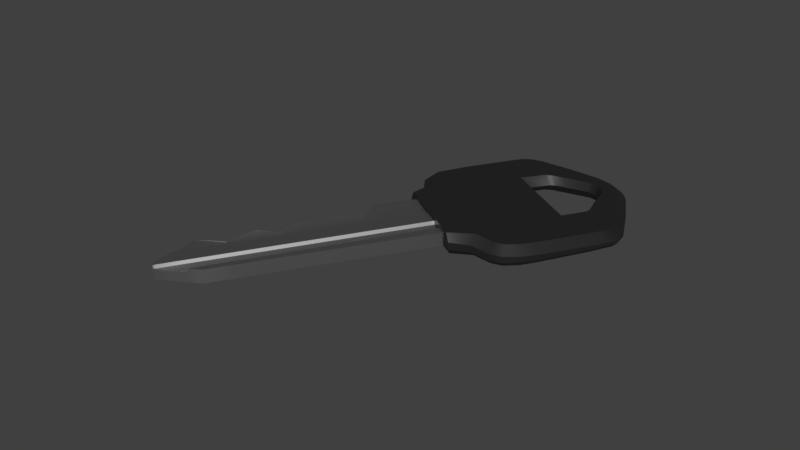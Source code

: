 # Source: Key.blend  (saved by Blender 2.79.0; exported with 4.5.12 LTS)
import bpy
from mathutils import Matrix  # noqa: F401  (used for matrix-valued properties, if any)

bpy.ops.wm.read_factory_settings(use_empty=True)
scene = bpy.context.scene
scene.name = 'Scene'

# ---- collections
col_collection_1 = bpy.data.collections.new('Collection 1'); scene.collection.children.link(col_collection_1)

# ---- materials (node trees are filled in below, after node groups)
mat_metal = bpy.data.materials.new('Metal')
mat_metal.alpha_threshold = 0.0
mat_metal.roughness = 0.5
mat_plastic = bpy.data.materials.new('Plastic')
mat_plastic.alpha_threshold = 0.0
mat_plastic.roughness = 0.5

# ---- node groups
ng_auto_smooth = bpy.data.node_groups.new('Auto Smooth', 'GeometryNodeTree')
_s = ng_auto_smooth.interface.new_socket(name='Geometry', in_out='OUTPUT', socket_type='NodeSocketGeometry')
_s = ng_auto_smooth.interface.new_socket(name='Geometry', in_out='INPUT', socket_type='NodeSocketGeometry')
_s = ng_auto_smooth.interface.new_socket(name='Angle', in_out='INPUT', socket_type='NodeSocketFloat')
_s.subtype = 'ANGLE'
_s.min_value = 0.0
_s.max_value = 3.142
ng_auto_smooth.is_modifier = True
_N = ng_auto_smooth.nodes; _L = ng_auto_smooth.links
n0 = _N.new('NodeGroupOutput'); n0.name = 'Group Output'; n0.location = (480, -100)
n1 = _N.new('NodeGroupInput'); n1.name = 'Group Input'; n1.location = (-420, -300)
n2 = _N.new('NodeGroupInput'); n2.name = 'Group Input.001'; n2.location = (-60, -100)
n3 = _N.new('GeometryNodeSetShadeSmooth'); n3.name = 'Set Shade Smooth'; n3.location = (120, -100)
n3.domain = 'EDGE'
n4 = _N.new('GeometryNodeSetShadeSmooth'); n4.name = 'Set Shade Smooth.001'; n4.location = (300, -100)
n5 = _N.new('GeometryNodeInputMeshEdgeAngle'); n5.name = 'Edge Angle'; n5.location = (-420, -220)
n6 = _N.new('GeometryNodeInputEdgeSmooth'); n6.name = 'Is Edge Smooth'; n6.location = (-60, -160)
n7 = _N.new('GeometryNodeInputShadeSmooth'); n7.name = 'Is Face Smooth'; n7.location = (-240, -340)
n8 = _N.new('FunctionNodeBooleanMath'); n8.name = 'Boolean Math'; n8.location = (-60, -220)
n9 = _N.new('FunctionNodeCompare'); n9.name = 'Compare'; n9.location = (-240, -180)
n9.operation = 'LESS_EQUAL'
_L.new(n5.outputs[0], n9.inputs[0])
_L.new(n4.outputs[0], n0.inputs[0])
_L.new(n1.outputs[1], n9.inputs[1])
_L.new(n9.outputs[0], n8.inputs[0])
_L.new(n7.outputs[0], n8.inputs[1])
_L.new(n2.outputs[0], n3.inputs[0])
_L.new(n6.outputs[0], n3.inputs[1])
_L.new(n3.outputs[0], n4.inputs[0])
_L.new(n8.outputs[0], n3.inputs[2])
n0.is_active_output = True

# ---- material node trees
mat_metal.use_nodes = True; mat_metal.node_tree.nodes.clear()
_N = mat_metal.node_tree.nodes; _L = mat_metal.node_tree.links
n0 = _N.new('ShaderNodeOutputMaterial'); n0.name = 'Material Output'; n0.location = (300, 300)
n1 = _N.new('ShaderNodeBsdfPrincipled'); n1.name = 'Principled BSDF'; n1.location = (10, 300)
n1.width = 150
n1.subsurface_method = 'BURLEY'
n1.inputs[0].default_value = (0.3931, 0.3931, 0.3931, 1.0)
n1.inputs[1].default_value = 1.0
n1.inputs[3].default_value = 1.45
n1.inputs[9].default_value = (1.0, 1.0, 1.0)
_L.new(n1.outputs[0], n0.inputs[0])
n0.is_active_output = True
mat_plastic.use_nodes = True; mat_plastic.node_tree.nodes.clear()
_N = mat_plastic.node_tree.nodes; _L = mat_plastic.node_tree.links
n0 = _N.new('ShaderNodeOutputMaterial'); n0.name = 'Material Output'; n0.location = (300, 300)
n1 = _N.new('ShaderNodeBsdfPrincipled'); n1.name = 'Principled BSDF'; n1.location = (10, 300)
n1.width = 150
n1.subsurface_method = 'BURLEY'
n1.inputs[0].default_value = (0.01222, 0.01222, 0.01222, 1.0)
n1.inputs[2].default_value = 0.4817
n1.inputs[3].default_value = 1.45
n1.inputs[9].default_value = (1.0, 1.0, 1.0)
_L.new(n1.outputs[0], n0.inputs[0])
n0.is_active_output = True

# ---- world
world_world = bpy.data.worlds.new('World'); scene.world = world_world
world_world.color = (0.05088, 0.05088, 0.05088)
world_world.use_sun_shadow = False
world_world.sun_shadow_jitter_overblur = 0.0
world_world.cycles.sampling_method = 'MANUAL'

# ---- meshes
me_cube_001 = bpy.data.meshes.new('Cube.001')
me_cube_001.from_pydata([(-2.484, 4.106, -0.2196), (-2.388, 4.048, 0.2244), (1.0, -1.101, 0.1888), (2.506, 4.195, -0.06775), (2.506, 4.195, 0.01215), (-1.03, -1.082, -0.1888), (-1.03, -1.082, 0.1888), (1.0, -1.095, -0.1888), (0.2861, -7.017, -0.1888), (0.2861, -7.017, 0.1888), (0.4525, -7.011, -0.1888), (1.0, -1.743, -0.1888), (-0.3754, -1.696, -0.1888), (-0.3754, -1.696, 0.1888), (1.0, -1.743, 0.1888), (1.0, -2.402, -0.1888), (-0.6999, -2.344, -0.1888), (-0.6999, -2.344, 0.1888), (1.0, -2.402, 0.1888), (1.0, -2.823, -0.1888), (-0.5037, -2.752, -0.1888), (-0.5037, -2.752, 0.1888), (1.0, -2.823, 0.1888), (1.0, -3.331, -0.1888), (-0.6657, -3.285, -0.1888), (-0.6657, -3.285, 0.1888), (1.0, -3.331, 0.1888), (1.0, -3.859, -0.1888), (-0.2965, -3.826, -0.1888), (-0.2965, -3.826, 0.1888), (1.0, -3.859, 0.1888), (1.0, -4.415, -0.1888), (-0.6037, -4.34, -0.1888), (-0.6037, -4.34, 0.1888), (1.0, -4.415, 0.1888), (1.0, -5.23, -0.1888), (-0.229, -5.187, -0.1888), (-0.229, -5.187, 0.1888), (1.0, -5.23, 0.1888), (1.0, -5.994, -0.1888), (-0.6452, -5.93, -0.1888), (0.3715, -4.386, 0.1888), (1.0, -5.994, 0.1888), (0.3381, -7.072, -0.1888), (0.3381, -7.072, 0.1888), (0.4044, -7.07, -0.1888), (0.4044, -7.07, 0.1888), (-1.266, 0.08254, 0.285), (1.278, 0.1512, -0.282), (-1.325, 0.1368, -0.282), (1.214, 0.08254, 0.285), (-1.602, 0.7615, 0.2777), (1.58, 0.6844, -0.2746), (-1.675, 0.6732, -0.2746), (1.502, 0.7687, 0.2778), (-2.314, 1.178, 0.272), (2.321, 1.149, -0.2679), (-2.419, 1.135, -0.2682), (2.224, 1.206, 0.2716), (-2.237, 0.9042, -0.2709), (2.044, 1.023, 0.274), (-2.169, 0.9946, 0.274), (2.108, 0.932, -0.2709), (-2.417, 2.095, 0.2574), (2.457, 2.02, -0.2533), (-2.526, 2.087, -0.2531), (2.347, 2.02, 0.2578), (-2.475, 3.518, 0.2348), (2.418, 3.479, -0.2306), (-2.585, 3.518, -0.2304), (2.309, 3.472, 0.2351), (-2.464, 3.838, 0.2301), (2.381, 3.835, -0.225), (-2.572, 3.86, -0.2253), (2.272, 3.826, 0.2296), (-2.471, 1.593, -0.2609), (2.335, 1.582, 0.265), (-2.362, 1.605, 0.2651), (2.444, 1.565, -0.2608), (-0.1898, 5.518, -0.2192), (-0.1725, 5.408, 0.2236), (0.07877, 5.518, -0.2192), (0.06254, 5.409, 0.2236), (2.05, 4.33, 0.2236), (-2.178, 4.277, 0.2236), (-2.25, 4.361, -0.2192), (2.122, 4.414, -0.2192), (0.3721, 5.314, 0.2236), (0.4149, 5.416, -0.2192), (-0.5952, 5.273, 0.2236), (-0.6404, 5.373, -0.2192), (-1.431, 4.776, 0.2236), (-1.49, 4.869, -0.2192), (1.241, 4.837, 0.2236), (1.296, 4.931, -0.2192), (-1.016, 0.2583, 0.1888), (1.0, 0.2583, 0.1888), (1.0, 0.2583, -0.1888), (-1.016, 0.2583, -0.1888), (-2.718, 3.888, 0.01777), (-2.612, 4.183, 0.01215), (1.685, 0.5712, 0.06929), (1.364, 0.08254, 0.07703), (-1.404, 0.08254, 0.07703), (-1.773, 0.5546, 0.06929), (2.195, 0.8101, 0.06563), (-2.328, 0.7829, 0.06563), (-2.561, 1.077, 0.06196), (2.59, 1.542, 0.05411), (2.452, 1.072, 0.06196), (-2.617, 1.576, 0.05411), (-2.673, 2.076, 0.04627), (2.565, 3.489, 0.02338), (2.604, 2.02, 0.04627), (-2.732, 3.517, 0.02338), (2.528, 3.847, 0.01777), (2.256, 4.093, 0.2238), (-0.2129, 5.665, 0.01215), (0.1006, 5.665, 0.01215), (0.4724, 5.552, 0.01215), (-2.346, 4.474, 0.01215), (2.219, 4.527, 0.01215), (-1.568, 4.993, 0.01215), (1.371, 5.058, 0.01215), (-0.7011, 5.508, 0.01215), (2.528, 3.847, -0.07336), (2.363, 4.137, -0.2193), (-1.773, 0.5546, -0.1249), (-1.404, 0.08254, -0.1326), (1.364, 0.08254, -0.1326), (1.685, 0.5712, -0.1249), (-2.328, 0.7829, -0.1212), (2.195, 0.8101, -0.1212), (2.452, 1.072, -0.1176), (-2.617, 1.576, -0.1097), (-2.561, 1.077, -0.1176), (2.59, 1.542, -0.1097), (2.604, 2.02, -0.1019), (-2.732, 3.517, -0.07898), (-2.673, 2.076, -0.1019), (2.565, 3.489, -0.07898), (-2.718, 3.888, -0.07336), (-2.612, 4.183, -0.06775), (0.1006, 5.665, -0.06775), (-0.2129, 5.665, -0.06775), (-2.346, 4.474, -0.06775), (0.4724, 5.552, -0.06775), (-1.568, 4.993, -0.06775), (2.219, 4.527, -0.06775), (1.371, 5.058, -0.06775), (-0.7011, 5.508, -0.06775), (-0.1567, 5.02, -0.2192), (-0.1567, 5.02, 0.2236), (-0.3905, 4.915, -0.2192), (-0.3905, 4.915, 0.2236), (-1.264, 3.956, -0.2228), (-1.157, 4.153, 0.2241), (-1.264, 3.956, 0.227), (-1.157, 4.153, -0.2195), (-0.9315, 4.377, -0.2192), (-0.9443, 4.364, 0.2236), (-1.29, 3.23, -0.2348), (-1.29, 3.23, 0.2393), (0.2296, 4.941, -0.2192), (0.2296, 4.941, 0.2236), (-0.01217, 5.026, -0.2192), (-0.01217, 5.026, 0.2236), (1.153, 3.998, 0.226), (1.073, 4.165, -0.2193), (0.8196, 4.398, -0.2192), (0.8269, 4.392, 0.2236), (1.073, 4.165, 0.2239), (1.184, 3.266, -0.234), (1.184, 3.266, 0.2385), (1.153, 3.998, -0.2219), (-1.043, 4.017, 0.002101), (-0.1393, 4.885, 0.002221), (-0.3301, 4.799, 0.002221), (-0.02136, 4.89, 0.002221), (0.1759, 4.82, 0.002221), (-0.7768, 4.355, 0.002221), (-1.064, 3.424, 0.002257), (0.6604, 4.375, 0.002221), (-0.9558, 4.177, 0.002311), (0.9294, 4.051, 0.002095), (0.8644, 4.188, 0.002282), (0.9552, 3.454, 0.002251), (-0.1937, -1.702, 0.1888), (-0.1451, -4.361, 0.1888), (-0.1742, -2.768, 0.1888), (-0.1049, -6.56, 0.1888), (-0.1161, -5.95, 0.1888), (-0.1548, -3.83, 0.1888), (-0.1817, -2.362, 0.1888), (-0.2048, -1.094, 0.1888), (-0.1299, -5.19, 0.1888), (-0.1645, -3.299, 0.1888), (-0.2273, 0.2583, 0.1888), (-0.96, 0.2583, 0.1888), (-0.9456, -1.078, 0.1888), (-0.3639, -1.696, 0.1806), (-0.6657, -2.345, 0.1806), (-0.4835, -2.753, 0.1806), (-0.6332, -3.286, 0.1806), (-0.2904, -3.827, 0.1806), (-0.5747, -4.341, 0.1806), (-0.2265, -5.187, 0.1806), (-0.617, -5.93, 0.1669), (-0.2114, -1.702, 0.1479), (-0.1677, -4.361, 0.1479), (-0.1939, -2.768, 0.1479), (0.3476, -1.72, 0.1888), (-0.1416, -5.95, 0.1479), (-0.1764, -3.83, 0.1479), (-0.2005, -2.362, 0.1479), (-0.2214, -1.094, 0.1479), (-0.1541, -5.19, 0.1479), (-0.1852, -3.299, 0.1479), (-0.2416, 0.2583, 0.1479), (-0.9092, 0.2583, 0.1806), (-0.8948, -1.077, 0.1806), (0.3572, -2.793, 0.1888), (0.3298, 0.2583, 0.1888), (0.3858, -5.97, 0.1888), (0.3667, -3.843, 0.1888), (0.3535, -2.38, 0.1888), (0.342, -1.099, 0.1888), (0.3952, -7.013, 0.1888), (0.3789, -5.208, 0.1888), (0.3619, -3.313, 0.1888), (0.7603, -1.735, 0.1888), (0.825, -6.319, 0.1888), (0.7512, -1.086, 0.1888), (0.798, -4.406, 0.1888), (0.7756, -2.813, 0.1888), (0.7322, 0.2583, 0.1888), (0.8203, -5.987, 0.1888), (0.7902, -3.854, 0.1888), (0.7697, -2.394, 0.1888), (0.8096, -5.223, 0.1888), (0.7828, -3.325, 0.1888), (0.4525, -7.011, 0.1008), (0.4135, -4.386, 0.1047), (0.4044, -7.07, 0.1047), (0.3949, -1.72, 0.1047), (0.4024, -2.793, 0.1047), (0.381, 0.2583, 0.1047), (0.4246, -5.97, 0.1047), (0.4097, -3.843, 0.1047), (0.3995, -2.38, 0.1047), (0.3905, -1.099, 0.1047), (0.4319, -7.013, 0.1047), (0.4193, -5.208, 0.1047), (0.406, -3.313, 0.1047), (0.7161, -1.735, 0.1047), (0.825, -6.319, 0.1047), (0.709, -1.086, 0.1047), (0.7455, -4.406, 0.1047), (0.728, -2.813, 0.1047), (0.6942, 0.2583, 0.1047), (0.7628, -5.987, 0.1047), (0.7394, -3.854, 0.1047), (0.7234, -2.394, 0.1047), (0.7544, -5.223, 0.1047), (0.7336, -3.325, 0.1047), (0.6203, -5.979, 0.06558), (0.6108, -5.216, 0.06558), (0.5589, -1.092, 0.06558), (0.542, 0.2583, 0.06558), (0.5752, -2.388, 0.06558), (0.6292, -6.683, 0.06558), (0.5804, -2.803, 0.06558), (0.5936, -3.849, 0.06558), (0.5669, -1.728, 0.06558), (0.5869, -3.319, 0.06558), (0.6005, -4.396, 0.06558), (1.0, -1.743, 0.1039), (1.0, -2.402, 0.1039), (1.0, -2.823, 0.1039), (1.0, -3.331, 0.1039), (1.0, -3.859, 0.1039), (1.0, -4.415, 0.1039), (1.0, -5.23, 0.1039), (1.0, -5.994, 0.1039), (1.0, 0.2583, 0.1039), (1.0, -1.101, 0.1039), (0.8257, -6.317, -0.1888), (0.6355, -6.671, -0.1888), (-0.1232, -6.504, 0.1485), (-0.1466, -6.512, -0.1888), (0.3381, -7.072, 0.1025)], [], [(141, 99, 100, 142), (152, 166, 82, 80), (284, 96, 2, 285), (98, 97, 7, 5), (96, 235, 232, 2), (40, 39, 286, 287, 10, 8, 289), (9, 8, 43, 290, 44), (207, 40, 289, 288), (42, 236, 231), (285, 2, 14, 276), (2, 232, 230, 14), (6, 5, 12, 13), (5, 7, 11, 12), (276, 14, 18, 277), (14, 230, 238, 18), (13, 12, 16, 17), (12, 11, 15, 16), (277, 18, 22, 278), (18, 238, 234, 22), (17, 16, 20, 21), (16, 15, 19, 20), (278, 22, 26, 279), (22, 234, 240, 26), (21, 20, 24, 25), (20, 19, 23, 24), (279, 26, 30, 280), (26, 240, 237, 30), (25, 24, 28, 29), (24, 23, 27, 28), (280, 30, 34, 281), (30, 237, 233, 34), (29, 28, 32, 33), (28, 27, 31, 32), (281, 34, 38, 282), (34, 233, 239, 38), (33, 32, 36, 37), (32, 31, 35, 36), (282, 38, 42, 283), (38, 239, 236, 42), (37, 36, 40, 207), (36, 35, 39, 40), (43, 45, 243, 290), (238, 230, 254, 262), (42, 231, 255, 283), (8, 10, 45, 43), (5, 6, 95, 98), (130, 101, 102, 129), (53, 52, 48, 49), (54, 51, 47, 50), (129, 102, 103, 128), (60, 61, 51, 54), (59, 62, 52, 53), (132, 105, 101, 130), (128, 103, 104, 127), (136, 108, 109, 133), (75, 78, 56, 57), (76, 77, 55, 58), (131, 106, 107, 135), (127, 104, 106, 131), (133, 109, 105, 132), (57, 56, 62, 59), (58, 55, 61, 60), (70, 173, 162, 67, 63, 66), (69, 161, 172, 68, 64, 65), (140, 112, 113, 137), (134, 110, 111, 139), (125, 115, 112, 140), (73, 155, 161, 69), (74, 167, 173, 70), (139, 111, 114, 138), (116, 171, 167, 74), (0, 158, 155, 73), (3, 4, 115, 125), (138, 114, 99, 141), (135, 107, 110, 134), (66, 63, 77, 76), (65, 64, 78, 75), (137, 113, 108, 136), (144, 117, 118, 143), (150, 124, 117, 144), (119, 146, 143, 118), (165, 151, 79, 81), (126, 168, 169, 86), (4, 3, 148, 121), (142, 100, 120, 145), (1, 156, 160, 84), (94, 163, 165, 88), (123, 149, 146, 119), (147, 122, 124, 150), (91, 154, 152, 89), (84, 160, 154, 91), (145, 120, 122, 147), (121, 148, 149, 123), (86, 169, 163, 94), (71, 1, 100, 99), (54, 50, 102, 101), (50, 47, 103, 102), (47, 51, 104, 103), (60, 54, 101, 105), (61, 55, 107, 106), (76, 58, 109, 108), (58, 60, 105, 109), (51, 61, 106, 104), (77, 63, 111, 110), (70, 66, 113, 112), (63, 67, 114, 111), (74, 70, 112, 115), (67, 71, 99, 114), (116, 74, 115, 4), (66, 76, 108, 113), (55, 77, 110, 107), (80, 82, 118, 117), (82, 87, 119, 118), (1, 84, 120, 100), (83, 116, 4, 121), (84, 91, 122, 120), (87, 93, 123, 119), (89, 80, 117, 124), (91, 89, 124, 122), (93, 83, 121, 123), (72, 126, 3, 125), (53, 49, 128, 127), (49, 48, 129, 128), (48, 52, 130, 129), (59, 53, 127, 131), (62, 56, 133, 132), (75, 57, 135, 134), (57, 59, 131, 135), (52, 62, 132, 130), (78, 64, 137, 136), (69, 65, 139, 138), (64, 68, 140, 137), (73, 69, 138, 141), (68, 72, 125, 140), (0, 73, 141, 142), (65, 75, 134, 139), (56, 78, 136, 133), (81, 79, 144, 143), (85, 0, 142, 145), (88, 81, 143, 146), (92, 85, 145, 147), (126, 86, 148, 3), (94, 88, 146, 149), (79, 90, 150, 144), (90, 92, 147, 150), (86, 94, 149, 148), (186, 173, 167, 184), (183, 156, 157, 175), (181, 162, 173, 186), (153, 159, 85, 92), (157, 156, 1, 71), (185, 168, 174, 184), (178, 165, 163, 179), (176, 152, 154, 177), (172, 174, 72, 68), (162, 157, 71, 67), (164, 170, 83, 93), (174, 168, 126, 72), (178, 166, 152, 176), (177, 154, 160, 180), (175, 157, 162, 181), (159, 158, 0, 85), (179, 163, 169, 182), (170, 171, 116, 83), (180, 160, 156, 183), (182, 169, 168, 185), (87, 82, 166), (87, 166, 164, 93), (170, 182, 185, 171), (159, 180, 183, 158), (164, 179, 182, 170), (155, 175, 181, 161), (153, 177, 180, 159), (165, 178, 176, 151), (151, 176, 177, 153), (166, 178, 179, 164), (171, 185, 184, 167), (161, 181, 186, 172), (158, 183, 175, 155), (172, 186, 184, 174), (152, 80, 89), (90, 79, 151), (90, 151, 153, 92), (81, 88, 165), (25, 29, 204, 203), (187, 194, 215, 208), (21, 25, 203, 202), (192, 196, 217, 213), (17, 21, 202, 201), (199, 13, 200, 220), (13, 17, 201, 200), (196, 189, 210, 217), (198, 199, 220, 219), (189, 193, 214, 210), (208, 215, 220, 200), (199, 198, 95, 6), (13, 199, 6), (216, 209, 205, 206), (214, 208, 200, 201), (212, 216, 206, 207), (210, 214, 201, 202), (217, 210, 202, 203), (213, 217, 203, 204), (209, 213, 204, 205), (215, 218, 219, 220), (188, 192, 213, 209), (29, 33, 205, 204), (195, 188, 209, 216), (33, 37, 206, 205), (190, 191, 212, 288), (37, 207, 206), (194, 197, 218, 215), (193, 187, 208, 214), (191, 195, 216, 212), (41, 224, 192, 188), (226, 222, 197, 194), (211, 226, 194, 187), (228, 41, 188, 195), (227, 223, 191, 190, 9), (225, 211, 187, 193), (223, 228, 195, 191), (221, 225, 193, 189), (229, 221, 189, 196), (224, 229, 196, 192), (46, 227, 9, 44), (223, 227, 251, 247), (231, 236, 260, 255), (41, 228, 252, 242), (239, 233, 257, 263), (227, 46, 243, 251), (226, 211, 244, 250), (230, 232, 256, 254), (229, 224, 248, 253), (237, 240, 264, 261), (222, 226, 250, 246), (232, 235, 259, 256), (221, 229, 253, 245), (240, 234, 258, 264), (224, 41, 242, 248), (233, 237, 261, 257), (225, 221, 245, 249), (241, 251, 243), (257, 261, 272, 275), (256, 259, 268, 267), (254, 256, 267, 273), (263, 257, 275, 266), (255, 260, 265, 270), (262, 254, 273, 269), (260, 263, 266, 265), (258, 262, 269, 271), (264, 258, 271, 274), (261, 264, 274, 272), (267, 268, 246, 250), (274, 271, 245, 253), (269, 273, 244, 249), (273, 267, 250, 244), (272, 274, 253, 248), (265, 266, 252, 247), (266, 275, 242, 252), (275, 272, 248, 242), (271, 269, 249, 245), (270, 265, 247, 251, 241), (211, 225, 249, 244), (236, 239, 263, 260), (228, 223, 247, 252), (234, 238, 262, 258), (35, 282, 283, 39), (31, 281, 282, 35), (27, 280, 281, 31), (23, 279, 280, 27), (19, 278, 279, 23), (15, 277, 278, 19), (11, 276, 277, 15), (7, 285, 276, 11), (97, 284, 285, 7), (287, 270, 241, 10), (286, 255, 270, 287), (39, 283, 255, 286), (10, 241, 243, 45), (288, 212, 207), (288, 289, 8, 9, 190), (290, 243, 46, 44)])
me_cube_001.polygons.foreach_set('use_smooth', [True] * 282)
me_cube_001.polygons.foreach_set('material_index', [1, 1, 0, 0, 0, 0, 0, 0, 0, 0, 0, 0, 0, 0, 0, 0, 0, 0, 0, 0, 0, 0, 0, 0, 0, 0, 0, 0, 0, 0, 0, 0, 0, 0, 0, 0, 0, 0, 0, 0, 0, 0, 0, 0, 0, 0, 1, 1, 1, 1, 1, 1, 1, 1, 1, 1, 1, 1, 1, 1, 1, 1, 1, 1, 1, 1, 1, 1, 1, 1, 1, 1, 1, 1, 1, 1, 1, 1, 1, 1, 1, 1, 1, 1, 1, 1, 1, 1, 1, 1, 1, 1, 1, 1, 1, 1, 1, 1, 1, 1, 1, 1, 1, 1, 1, 1, 1, 1, 1, 1, 1, 1, 1, 1, 1, 1, 1, 1, 1, 1, 1, 1, 1, 1, 1, 1, 1, 1, 1, 1, 1, 1, 1, 1, 1, 1, 1, 1, 1, 1, 1, 1, 1, 1, 1, 1, 1, 1, 1, 1, 1, 1, 1, 1, 1, 1, 1, 1, 1, 1, 1, 1, 1, 1, 1, 1, 1, 1, 1, 1, 1, 1, 1, 1, 1, 1, 1, 1, 1, 1, 1, 1, 1, 1, 0, 0, 0, 0, 0, 0, 0, 0, 0, 0, 0, 0, 0, 0, 0, 0, 0, 0, 0, 0, 0, 0, 0, 0, 0, 0, 0, 0, 0, 0, 0, 0, 0, 0, 0, 0, 0, 0, 0, 0, 0, 0, 0, 0, 0, 0, 0, 0, 0, 0, 0, 0, 0, 0, 0, 0, 0, 0, 0, 0, 0, 0, 0, 0, 0, 0, 0, 0, 0, 0, 0, 0, 0, 0, 0, 0, 0, 0, 0, 0, 0, 0, 0, 0, 0, 0, 0, 0, 0, 0, 0, 0, 0, 0, 0, 0, 0, 0])
_uv = me_cube_001.uv_layers.new(name='UVMap')
_uv.uv.foreach_set('vector', [0.1597, 0.4721, 0.1574, 0.4802, 0.1307, 0.4685, 0.1345, 0.4623, 0.9386, 0.2635, 0.939, 0.2511, 0.9716, 0.2451, 0.9716, 0.2648, 0.7849, 0.5611, 0.7857, 0.5678, 0.6858, 0.5808, 0.6851, 0.574, 0.781, 0.8137, 0.781, 0.9806, 0.6768, 0.9806, 0.6701, 0.8126, 0.7857, 0.5678, 0.7885, 0.5889, 0.6873, 0.6009, 0.6858, 0.5808, 0.2687, 0.8444, 0.2634, 0.9806, 0.2366, 0.9662, 0.2073, 0.9504, 0.1792, 0.9353, 0.1787, 0.9215, 0.2205, 0.8857, 0.1846, 0.6172, 0.16, 0.6357, 0.1563, 0.6307, 0.1753, 0.6165, 0.181, 0.6122, 0.2513, 0.7089, 0.2294, 0.7274, 0.1922, 0.6783, 0.2172, 0.6607, 0.2824, 0.568, 0.2798, 0.581, 0.254, 0.5729, 0.6851, 0.574, 0.6858, 0.5808, 0.626, 0.5864, 0.6255, 0.5796, 0.6858, 0.5808, 0.6873, 0.6009, 0.6282, 0.6059, 0.626, 0.5864, 0.7123, 0.7605, 0.7024, 0.7824, 0.6436, 0.7599, 0.643, 0.724, 0.6701, 0.8126, 0.6768, 0.9806, 0.6153, 0.9806, 0.6192, 0.8668, 0.6255, 0.5796, 0.626, 0.5864, 0.5724, 0.5892, 0.5721, 0.5823, 0.626, 0.5864, 0.6282, 0.6059, 0.5736, 0.6081, 0.5724, 0.5892, 0.643, 0.724, 0.6436, 0.7599, 0.5905, 0.7778, 0.5811, 0.7502, 0.6192, 0.8668, 0.6153, 0.9806, 0.5607, 0.9806, 0.5656, 0.8399, 0.5721, 0.5823, 0.5724, 0.5892, 0.538, 0.5897, 0.538, 0.5828, 0.5724, 0.5892, 0.5736, 0.6081, 0.5389, 0.6082, 0.538, 0.5897, 0.5811, 0.7502, 0.5752, 0.7751, 0.5443, 0.7697, 0.5447, 0.7372, 0.5656, 0.8399, 0.5607, 0.9806, 0.5259, 0.9806, 0.5318, 0.8561, 0.538, 0.5828, 0.538, 0.5897, 0.4964, 0.5891, 0.4967, 0.5822, 0.538, 0.5897, 0.5389, 0.6082, 0.4964, 0.6071, 0.4964, 0.5891, 0.5447, 0.7372, 0.5443, 0.7697, 0.5019, 0.7759, 0.4977, 0.7472, 0.5318, 0.8561, 0.5259, 0.9806, 0.4839, 0.9806, 0.4876, 0.8427, 0.4967, 0.5822, 0.4964, 0.5891, 0.4531, 0.587, 0.4535, 0.58, 0.4964, 0.5891, 0.4964, 0.6071, 0.4524, 0.6043, 0.4531, 0.587, 0.4977, 0.7472, 0.4868, 0.7721, 0.4419, 0.7554, 0.4467, 0.7191, 0.4876, 0.8427, 0.4839, 0.9806, 0.4401, 0.9806, 0.4428, 0.8733, 0.4535, 0.58, 0.4531, 0.587, 0.4074, 0.5832, 0.4081, 0.5763, 0.4531, 0.587, 0.4524, 0.6043, 0.4066, 0.5999, 0.4074, 0.5832, 0.4467, 0.7191, 0.4419, 0.7554, 0.3919, 0.7567, 0.3965, 0.7292, 0.4428, 0.8733, 0.4401, 0.9806, 0.3941, 0.9806, 0.4003, 0.8478, 0.4081, 0.5763, 0.4074, 0.5832, 0.3411, 0.5757, 0.3419, 0.5689, 0.4074, 0.5832, 0.4066, 0.5999, 0.3396, 0.5913, 0.3411, 0.5757, 0.3965, 0.7292, 0.3919, 0.7567, 0.3218, 0.7342, 0.3258, 0.7005, 0.4003, 0.8478, 0.3941, 0.9806, 0.3267, 0.9806, 0.3302, 0.8789, 0.3419, 0.5689, 0.3411, 0.5757, 0.2824, 0.568, 0.2824, 0.5615, 0.3411, 0.5757, 0.3396, 0.5913, 0.2798, 0.581, 0.2824, 0.568, 0.3258, 0.7005, 0.3218, 0.7342, 0.2519, 0.7382, 0.2513, 0.7089, 0.3302, 0.8789, 0.3267, 0.9806, 0.2634, 0.9806, 0.2687, 0.8444, 0.1741, 0.9258, 0.1743, 0.9313, 0.1785, 0.5727, 0.1794, 0.6839, 0.5736, 0.6081, 0.6282, 0.6059, 0.6286, 0.6129, 0.5737, 0.6151, 0.2824, 0.568, 0.254, 0.5729, 0.2529, 0.5656, 0.2824, 0.5615, 0.1787, 0.9215, 0.1792, 0.9353, 0.1743, 0.9313, 0.1741, 0.9258, 0.7191, 0.7885, 0.7123, 0.7605, 0.8116, 0.7365, 0.8183, 0.7645, 0.4639, 0.09702, 0.4773, 0.08554, 0.5197, 0.1232, 0.5074, 0.1368, 0.4408, 0.3846, 0.4475, 0.1098, 0.4907, 0.1441, 0.4846, 0.3478, 0.5904, 0.1264, 0.5839, 0.3751, 0.5449, 0.344, 0.5495, 0.1516, 0.5074, 0.1368, 0.524, 0.1372, 0.5181, 0.356, 0.5016, 0.3555, 0.6121, 0.08317, 0.6022, 0.421, 0.5839, 0.3751, 0.5904, 0.1264, 0.4183, 0.43, 0.427, 0.06552, 0.4475, 0.1098, 0.4408, 0.3846, 0.4392, 0.05522, 0.451, 0.04555, 0.4773, 0.08554, 0.4639, 0.09702, 0.5016, 0.3555, 0.5136, 0.3681, 0.4712, 0.4087, 0.4571, 0.3973, 0.3821, 0.02024, 0.3862, 0.006035, 0.4275, 0.02302, 0.4188, 0.0357, 0.3619, 0.4506, 0.3774, 0.03724, 0.4099, 0.04962, 0.3995, 0.4434, 0.6572, 0.06091, 0.651, 0.4385, 0.6166, 0.4329, 0.6272, 0.0694, 0.4296, 0.4412, 0.4412, 0.453, 0.4129, 0.4729, 0.4065, 0.4588, 0.4571, 0.3973, 0.4712, 0.4087, 0.4412, 0.453, 0.4296, 0.4412, 0.4188, 0.0357, 0.4275, 0.02302, 0.451, 0.04555, 0.4392, 0.05522, 0.3995, 0.4434, 0.4099, 0.04962, 0.427, 0.06552, 0.4183, 0.43, 0.6272, 0.0694, 0.6166, 0.4329, 0.6022, 0.421, 0.6121, 0.08317, 0.8094, 0.06267, 0.7921, 0.1586, 0.787, 0.3513, 0.8076, 0.4533, 0.6908, 0.4446, 0.6924, 0.05963, 0.1937, 0.4574, 0.2228, 0.3419, 0.2284, 0.1398, 0.2137, 0.0277, 0.3396, 0.03187, 0.3196, 0.4562, 0.213, 0.009224, 0.2127, 0.0001427, 0.3424, 0.0001541, 0.3412, 0.01349, 0.3651, 0.469, 0.3678, 0.4837, 0.3216, 0.4882, 0.3208, 0.4749, 0.1813, 0.01125, 0.1803, 0.003169, 0.2127, 0.0001427, 0.213, 0.009224, 0.1645, 0.4546, 0.1574, 0.3415, 0.2228, 0.3419, 0.1937, 0.4574, 0.8381, 0.06526, 0.8554, 0.1566, 0.7921, 0.1586, 0.8094, 0.06267, 0.3208, 0.4749, 0.3216, 0.4882, 0.1916, 0.4857, 0.1924, 0.4763, 0.8596, 0.06631, 0.8699, 0.1629, 0.8554, 0.1566, 0.8381, 0.06526, 0.144, 0.4468, 0.1396, 0.3319, 0.1574, 0.3415, 0.1645, 0.4546, 0.1519, 0.01571, 0.1494, 0.009174, 0.1803, 0.003169, 0.1813, 0.01125, 0.1924, 0.4763, 0.1916, 0.4857, 0.1574, 0.4802, 0.1597, 0.4721, 0.4065, 0.4588, 0.4129, 0.4729, 0.3678, 0.4837, 0.3651, 0.469, 0.6924, 0.05963, 0.6908, 0.4446, 0.651, 0.4385, 0.6572, 0.06091, 0.3196, 0.4562, 0.3396, 0.03187, 0.3774, 0.03724, 0.3619, 0.4506, 0.3412, 0.01349, 0.3424, 0.0001541, 0.3862, 0.006035, 0.3821, 0.02024, 0.007578, 0.2437, 0.0001427, 0.2443, 0.00179, 0.2149, 0.009037, 0.2162, 0.01764, 0.2884, 0.01055, 0.2909, 0.0001427, 0.2443, 0.007578, 0.2437, 0.01265, 0.1805, 0.01931, 0.1834, 0.009037, 0.2162, 0.00179, 0.2149, 0.06998, 0.2289, 0.06975, 0.2417, 0.02617, 0.2422, 0.02728, 0.2192, 0.1581, 0.03197, 0.1465, 0.1405, 0.124, 0.1596, 0.1338, 0.04919, 0.1494, 0.009174, 0.1519, 0.01571, 0.1216, 0.03565, 0.1168, 0.03015, 0.1345, 0.4623, 0.1307, 0.4685, 0.1029, 0.4452, 0.1083, 0.4402, 0.8513, 0.4483, 0.8668, 0.3461, 0.886, 0.3298, 0.8714, 0.4323, 0.08108, 0.115, 0.07738, 0.2073, 0.06998, 0.2289, 0.03656, 0.1907, 0.0594, 0.09993, 0.06541, 0.1041, 0.01931, 0.1834, 0.01265, 0.1805, 0.05871, 0.3708, 0.0523, 0.3746, 0.01055, 0.2909, 0.01764, 0.2884, 0.9184, 0.3716, 0.9303, 0.2841, 0.9386, 0.2635, 0.9607, 0.3007, 0.8714, 0.4323, 0.886, 0.3298, 0.9303, 0.2841, 0.9184, 0.3716, 0.1083, 0.4402, 0.1029, 0.4452, 0.0523, 0.3746, 0.05871, 0.3708, 0.1168, 0.03015, 0.1216, 0.03565, 0.06541, 0.1041, 0.0594, 0.09993, 0.1338, 0.04919, 0.124, 0.1596, 0.07738, 0.2073, 0.08108, 0.115, 0.8339, 0.4533, 0.8513, 0.4483, 0.8642, 0.4732, 0.8385, 0.4808, 0.5904, 0.1264, 0.5495, 0.1516, 0.524, 0.1372, 0.569, 0.1069, 0.5495, 0.1516, 0.5449, 0.344, 0.5181, 0.356, 0.524, 0.1372, 0.5449, 0.344, 0.5839, 0.3751, 0.5608, 0.3923, 0.5181, 0.356, 0.6121, 0.08317, 0.5904, 0.1264, 0.569, 0.1069, 0.5912, 0.0661, 0.6022, 0.421, 0.6166, 0.4329, 0.6051, 0.4579, 0.5807, 0.438, 0.6572, 0.06091, 0.6272, 0.0694, 0.614, 0.0457, 0.6529, 0.03407, 0.6272, 0.0694, 0.6121, 0.08317, 0.5912, 0.0661, 0.614, 0.0457, 0.5839, 0.3751, 0.6022, 0.421, 0.5807, 0.438, 0.5608, 0.3923, 0.651, 0.4385, 0.6908, 0.4446, 0.688, 0.472, 0.6466, 0.4658, 0.8094, 0.06267, 0.6924, 0.05963, 0.6924, 0.03244, 0.8112, 0.03563, 0.6908, 0.4446, 0.8076, 0.4533, 0.8071, 0.4811, 0.688, 0.472, 0.8381, 0.06526, 0.8094, 0.06267, 0.8112, 0.03563, 0.8405, 0.03807, 0.8076, 0.4533, 0.8339, 0.4533, 0.8385, 0.4808, 0.8071, 0.4811, 0.8596, 0.06631, 0.8381, 0.06526, 0.8405, 0.03807, 0.8695, 0.04019, 0.6924, 0.05963, 0.6572, 0.06091, 0.6529, 0.03407, 0.6924, 0.03244, 0.6166, 0.4329, 0.651, 0.4385, 0.6466, 0.4658, 0.6051, 0.4579, 0.9716, 0.2648, 0.9716, 0.2451, 0.9999, 0.2415, 0.9998, 0.2688, 0.9716, 0.2451, 0.9642, 0.2192, 0.9907, 0.2088, 0.9999, 0.2415, 0.8513, 0.4483, 0.8714, 0.4323, 0.8914, 0.4527, 0.8642, 0.4732, 0.8794, 0.08184, 0.8596, 0.06631, 0.8695, 0.04019, 0.8992, 0.06224, 0.8714, 0.4323, 0.9184, 0.3716, 0.9424, 0.388, 0.8914, 0.4527, 0.9642, 0.2192, 0.925, 0.1468, 0.9491, 0.1318, 0.9907, 0.2088, 0.9607, 0.3007, 0.9716, 0.2648, 0.9998, 0.2688, 0.9872, 0.312, 0.9184, 0.3716, 0.9607, 0.3007, 0.9872, 0.312, 0.9424, 0.388, 0.925, 0.1468, 0.8794, 0.08184, 0.8992, 0.06224, 0.9491, 0.1318, 0.1832, 0.02997, 0.1581, 0.03197, 0.1519, 0.01571, 0.1813, 0.01125, 0.4408, 0.3846, 0.4846, 0.3478, 0.5016, 0.3555, 0.4571, 0.3973, 0.4846, 0.3478, 0.4907, 0.1441, 0.5074, 0.1368, 0.5016, 0.3555, 0.4907, 0.1441, 0.4475, 0.1098, 0.4639, 0.09702, 0.5074, 0.1368, 0.4183, 0.43, 0.4408, 0.3846, 0.4571, 0.3973, 0.4296, 0.4412, 0.427, 0.06552, 0.4099, 0.04962, 0.4188, 0.0357, 0.4392, 0.05522, 0.3619, 0.4506, 0.3995, 0.4434, 0.4065, 0.4588, 0.3651, 0.469, 0.3995, 0.4434, 0.4183, 0.43, 0.4296, 0.4412, 0.4065, 0.4588, 0.4475, 0.1098, 0.427, 0.06552, 0.4392, 0.05522, 0.4639, 0.09702, 0.3774, 0.03724, 0.3396, 0.03187, 0.3412, 0.01349, 0.3821, 0.02024, 0.1937, 0.4574, 0.3196, 0.4562, 0.3208, 0.4749, 0.1924, 0.4763, 0.3396, 0.03187, 0.2137, 0.0277, 0.213, 0.009224, 0.3412, 0.01349, 0.1645, 0.4546, 0.1937, 0.4574, 0.1924, 0.4763, 0.1597, 0.4721, 0.2137, 0.0277, 0.1832, 0.02997, 0.1813, 0.01125, 0.213, 0.009224, 0.144, 0.4468, 0.1645, 0.4546, 0.1597, 0.4721, 0.1345, 0.4623, 0.3196, 0.4562, 0.3619, 0.4506, 0.3651, 0.469, 0.3208, 0.4749, 0.4099, 0.04962, 0.3774, 0.03724, 0.3821, 0.02024, 0.4188, 0.0357, 0.02728, 0.2192, 0.02617, 0.2422, 0.007578, 0.2437, 0.009037, 0.2162, 0.122, 0.4274, 0.144, 0.4468, 0.1345, 0.4623, 0.1083, 0.4402, 0.03656, 0.1907, 0.02728, 0.2192, 0.009037, 0.2162, 0.01931, 0.1834, 0.0754, 0.3607, 0.122, 0.4274, 0.1083, 0.4402, 0.05871, 0.3708, 0.1581, 0.03197, 0.1338, 0.04919, 0.1216, 0.03565, 0.1519, 0.01571, 0.08108, 0.115, 0.03656, 0.1907, 0.01931, 0.1834, 0.06541, 0.1041, 0.02617, 0.2422, 0.03562, 0.2821, 0.01764, 0.2884, 0.007578, 0.2437, 0.03562, 0.2821, 0.0754, 0.3607, 0.05871, 0.3708, 0.01764, 0.2884, 0.1338, 0.04919, 0.08108, 0.115, 0.06541, 0.1041, 0.1216, 0.03565, 0.8149, 0.1821, 0.7921, 0.1586, 0.8554, 0.1566, 0.8577, 0.1821, 0.8648, 0.3221, 0.8668, 0.3461, 0.8492, 0.3544, 0.8525, 0.3283, 0.8088, 0.3287, 0.787, 0.3513, 0.7921, 0.1586, 0.8149, 0.1821, 0.07708, 0.2635, 0.1194, 0.3126, 0.122, 0.4274, 0.0754, 0.3607, 0.8492, 0.3544, 0.8668, 0.3461, 0.8513, 0.4483, 0.8339, 0.4533, 0.1474, 0.1655, 0.1465, 0.1405, 0.1619, 0.1345, 0.1582, 0.1612, 0.09065, 0.2312, 0.06998, 0.2289, 0.07738, 0.2073, 0.09641, 0.217, 0.9185, 0.2607, 0.9386, 0.2635, 0.9303, 0.2841, 0.912, 0.2741, 0.2284, 0.1398, 0.1619, 0.1345, 0.1832, 0.02997, 0.2137, 0.0277, 0.787, 0.3513, 0.8492, 0.3544, 0.8339, 0.4533, 0.8076, 0.4533, 0.9329, 0.2301, 0.8898, 0.1817, 0.8794, 0.08184, 0.925, 0.1468, 0.1619, 0.1345, 0.1465, 0.1405, 0.1581, 0.03197, 0.1832, 0.02997, 0.919, 0.2523, 0.939, 0.2511, 0.9386, 0.2635, 0.9185, 0.2607, 0.912, 0.2741, 0.9303, 0.2841, 0.886, 0.3298, 0.8788, 0.3091, 0.8525, 0.3283, 0.8492, 0.3544, 0.787, 0.3513, 0.8088, 0.3287, 0.1194, 0.3126, 0.1396, 0.3319, 0.144, 0.4468, 0.122, 0.4274, 0.09641, 0.217, 0.07738, 0.2073, 0.124, 0.1596, 0.1323, 0.1802, 0.8898, 0.1817, 0.8699, 0.1629, 0.8596, 0.06631, 0.8794, 0.08184, 0.8788, 0.3091, 0.886, 0.3298, 0.8668, 0.3461, 0.8648, 0.3221, 0.1323, 0.1802, 0.124, 0.1596, 0.1465, 0.1405, 0.1474, 0.1655, 0.9642, 0.2192, 0.9716, 0.2451, 0.939, 0.2511, 0.9642, 0.2192, 0.939, 0.2511, 0.9329, 0.2301, 0.925, 0.1468, 0.8898, 0.1817, 0.8815, 0.2015, 0.8677, 0.1868, 0.8699, 0.1629, 0.1194, 0.3126, 0.1292, 0.2926, 0.143, 0.3068, 0.1396, 0.3319, 0.9329, 0.2301, 0.9141, 0.2384, 0.8815, 0.2015, 0.8898, 0.1817, 0.1574, 0.3415, 0.1555, 0.3141, 0.2012, 0.3171, 0.2228, 0.3419, 0.07708, 0.2635, 0.09666, 0.2542, 0.1292, 0.2926, 0.1194, 0.3126, 0.06998, 0.2289, 0.09065, 0.2312, 0.09069, 0.2399, 0.06975, 0.2417, 0.06975, 0.2417, 0.09069, 0.2399, 0.09666, 0.2542, 0.07708, 0.2635, 0.939, 0.2511, 0.919, 0.2523, 0.9141, 0.2384, 0.9329, 0.2301, 0.8699, 0.1629, 0.8677, 0.1868, 0.8577, 0.1821, 0.8554, 0.1566, 0.2228, 0.3419, 0.2012, 0.3171, 0.203, 0.1633, 0.2284, 0.1398, 0.1396, 0.3319, 0.143, 0.3068, 0.1555, 0.3141, 0.1574, 0.3415, 0.2284, 0.1398, 0.203, 0.1633, 0.1582, 0.1612, 0.1619, 0.1345, 0.9386, 0.2635, 0.9716, 0.2648, 0.9607, 0.3007, 0.03562, 0.2821, 0.02617, 0.2422, 0.06975, 0.2417, 0.03562, 0.2821, 0.06975, 0.2417, 0.07708, 0.2635, 0.0754, 0.3607, 0.02728, 0.2192, 0.03656, 0.1907, 0.06998, 0.2289, 0.4977, 0.7472, 0.4467, 0.7191, 0.4468, 0.7181, 0.4976, 0.7446, 0.6401, 0.7037, 0.6974, 0.6943, 0.6981, 0.698, 0.6405, 0.7078, 0.5447, 0.7372, 0.4977, 0.7472, 0.4976, 0.7446, 0.5446, 0.7353, 0.4478, 0.7024, 0.4962, 0.7039, 0.4961, 0.708, 0.4474, 0.7067, 0.5811, 0.7502, 0.5447, 0.7372, 0.5446, 0.7353, 0.581, 0.7475, 0.7107, 0.7544, 0.643, 0.724, 0.6429, 0.7226, 0.7097, 0.7506, 0.643, 0.724, 0.5811, 0.7502, 0.581, 0.7475, 0.6429, 0.7226, 0.4962, 0.7039, 0.5432, 0.705, 0.5432, 0.709, 0.4961, 0.708, 0.8106, 0.7323, 0.7107, 0.7544, 0.7097, 0.7506, 0.8097, 0.7285, 0.5432, 0.705, 0.5792, 0.7049, 0.5793, 0.709, 0.5432, 0.709, 0.6405, 0.7078, 0.6981, 0.698, 0.7097, 0.7506, 0.6429, 0.7226, 0.7107, 0.7544, 0.8106, 0.7323, 0.8116, 0.7365, 0.7123, 0.7605, 0.643, 0.724, 0.7107, 0.7544, 0.7123, 0.7605, 0.3268, 0.6918, 0.3999, 0.6989, 0.3968, 0.727, 0.3259, 0.6991, 0.5793, 0.709, 0.6405, 0.7078, 0.6429, 0.7226, 0.581, 0.7475, 0.2613, 0.6738, 0.3268, 0.6918, 0.3259, 0.6991, 0.2513, 0.7089, 0.5432, 0.709, 0.5793, 0.709, 0.581, 0.7475, 0.5446, 0.7353, 0.4961, 0.708, 0.5432, 0.709, 0.5446, 0.7353, 0.4976, 0.7446, 0.4474, 0.7067, 0.4961, 0.708, 0.4976, 0.7446, 0.4468, 0.7181, 0.3999, 0.6989, 0.4474, 0.7067, 0.4468, 0.7181, 0.3968, 0.727, 0.6981, 0.698, 0.8012, 0.6802, 0.8097, 0.7285, 0.7097, 0.7506, 0.4004, 0.6948, 0.4478, 0.7024, 0.4474, 0.7067, 0.3999, 0.6989, 0.4467, 0.7191, 0.3965, 0.7292, 0.3968, 0.727, 0.4468, 0.7181, 0.3275, 0.6876, 0.4004, 0.6948, 0.3999, 0.6989, 0.3268, 0.6918, 0.3965, 0.7292, 0.3258, 0.7005, 0.3259, 0.6991, 0.3968, 0.727, 0.2141, 0.6564, 0.2623, 0.6698, 0.2613, 0.6738, 0.2172, 0.6607, 0.3258, 0.7005, 0.2513, 0.7089, 0.3259, 0.6991, 0.6974, 0.6943, 0.8006, 0.6768, 0.8012, 0.6802, 0.6981, 0.698, 0.5792, 0.7049, 0.6401, 0.7037, 0.6405, 0.7078, 0.5793, 0.709, 0.2623, 0.6698, 0.3275, 0.6876, 0.3268, 0.6918, 0.2613, 0.6738, 0.403, 0.6507, 0.4498, 0.6553, 0.4478, 0.7024, 0.4004, 0.6948, 0.6917, 0.6487, 0.7945, 0.6346, 0.8006, 0.6768, 0.6974, 0.6943, 0.6334, 0.6552, 0.6917, 0.6487, 0.6974, 0.6943, 0.6401, 0.7037, 0.3334, 0.6418, 0.403, 0.6507, 0.4004, 0.6948, 0.3275, 0.6876, 0.1867, 0.6084, 0.2703, 0.6293, 0.2623, 0.6698, 0.2141, 0.6564, 0.1846, 0.6172, 0.5764, 0.6581, 0.6334, 0.6552, 0.6401, 0.7037, 0.5792, 0.7049, 0.2703, 0.6293, 0.3334, 0.6418, 0.3275, 0.6876, 0.2623, 0.6698, 0.5407, 0.6585, 0.5764, 0.6581, 0.5792, 0.7049, 0.5432, 0.705, 0.4957, 0.6577, 0.5407, 0.6585, 0.5432, 0.705, 0.4962, 0.7039, 0.4498, 0.6553, 0.4957, 0.6577, 0.4962, 0.7039, 0.4478, 0.7024, 0.1821, 0.6069, 0.1867, 0.6084, 0.1846, 0.6172, 0.181, 0.6122, 0.2703, 0.6293, 0.1867, 0.6084, 0.1887, 0.6017, 0.2719, 0.6226, 0.254, 0.5729, 0.2798, 0.581, 0.2783, 0.5874, 0.252, 0.5797, 0.403, 0.6507, 0.3334, 0.6418, 0.3345, 0.6347, 0.4038, 0.6435, 0.3396, 0.5913, 0.4066, 0.5999, 0.4058, 0.6069, 0.3386, 0.5981, 0.1867, 0.6084, 0.1821, 0.6069, 0.1843, 0.6002, 0.1887, 0.6017, 0.6917, 0.6487, 0.6334, 0.6552, 0.6328, 0.648, 0.6908, 0.6418, 0.6282, 0.6059, 0.6873, 0.6009, 0.688, 0.6078, 0.6286, 0.6129, 0.4957, 0.6577, 0.4498, 0.6553, 0.4504, 0.648, 0.496, 0.6504, 0.4524, 0.6043, 0.4964, 0.6071, 0.4961, 0.6141, 0.4518, 0.6114, 0.7945, 0.6346, 0.6917, 0.6487, 0.6908, 0.6418, 0.7936, 0.6279, 0.6873, 0.6009, 0.7885, 0.5889, 0.7893, 0.5956, 0.688, 0.6078, 0.5407, 0.6585, 0.4957, 0.6577, 0.496, 0.6504, 0.5407, 0.6513, 0.4964, 0.6071, 0.5389, 0.6082, 0.5388, 0.6152, 0.4961, 0.6141, 0.4498, 0.6553, 0.403, 0.6507, 0.4038, 0.6435, 0.4504, 0.648, 0.4066, 0.5999, 0.4524, 0.6043, 0.4518, 0.6114, 0.4058, 0.6069, 0.5764, 0.6581, 0.5407, 0.6585, 0.5407, 0.6513, 0.5762, 0.6509, 0.1897, 0.5973, 0.1887, 0.6017, 0.1843, 0.6002, 0.4058, 0.6069, 0.4518, 0.6114, 0.4512, 0.6283, 0.4049, 0.6238, 0.688, 0.6078, 0.7893, 0.5956, 0.7913, 0.6109, 0.6892, 0.6237, 0.6286, 0.6129, 0.688, 0.6078, 0.6892, 0.6237, 0.6305, 0.6293, 0.3386, 0.5981, 0.4058, 0.6069, 0.4049, 0.6238, 0.3368, 0.6149, 0.252, 0.5797, 0.2783, 0.5874, 0.2752, 0.6033, 0.2189, 0.589, 0.5737, 0.6151, 0.6286, 0.6129, 0.6305, 0.6293, 0.5749, 0.6317, 0.2783, 0.5874, 0.3386, 0.5981, 0.3368, 0.6149, 0.2752, 0.6033, 0.5388, 0.6152, 0.5737, 0.6151, 0.5749, 0.6317, 0.5397, 0.632, 0.4961, 0.6141, 0.5388, 0.6152, 0.5397, 0.632, 0.496, 0.6309, 0.4518, 0.6114, 0.4961, 0.6141, 0.496, 0.6309, 0.4512, 0.6283, 0.6892, 0.6237, 0.7913, 0.6109, 0.7936, 0.6279, 0.6908, 0.6418, 0.496, 0.6309, 0.5397, 0.632, 0.5407, 0.6513, 0.496, 0.6504, 0.5749, 0.6317, 0.6305, 0.6293, 0.6328, 0.648, 0.5762, 0.6509, 0.6305, 0.6293, 0.6892, 0.6237, 0.6908, 0.6418, 0.6328, 0.648, 0.4512, 0.6283, 0.496, 0.6309, 0.496, 0.6504, 0.4504, 0.648, 0.2752, 0.6033, 0.3368, 0.6149, 0.3345, 0.6347, 0.2719, 0.6226, 0.3368, 0.6149, 0.4049, 0.6238, 0.4038, 0.6435, 0.3345, 0.6347, 0.4049, 0.6238, 0.4512, 0.6283, 0.4504, 0.648, 0.4038, 0.6435, 0.5397, 0.632, 0.5749, 0.6317, 0.5762, 0.6509, 0.5407, 0.6513, 0.2189, 0.589, 0.2752, 0.6033, 0.2719, 0.6226, 0.1887, 0.6017, 0.1897, 0.5973, 0.6334, 0.6552, 0.5764, 0.6581, 0.5762, 0.6509, 0.6328, 0.648, 0.2798, 0.581, 0.3396, 0.5913, 0.3386, 0.5981, 0.2783, 0.5874, 0.3334, 0.6418, 0.2703, 0.6293, 0.2719, 0.6226, 0.3345, 0.6347, 0.5389, 0.6082, 0.5736, 0.6081, 0.5737, 0.6151, 0.5388, 0.6152, 0.3446, 0.5451, 0.3419, 0.5689, 0.2824, 0.5615, 0.2824, 0.538, 0.4104, 0.5526, 0.4081, 0.5763, 0.3419, 0.5689, 0.3446, 0.5451, 0.4551, 0.5563, 0.4535, 0.58, 0.4081, 0.5763, 0.4104, 0.5526, 0.4975, 0.5585, 0.4967, 0.5822, 0.4535, 0.58, 0.4551, 0.5563, 0.538, 0.5593, 0.538, 0.5828, 0.4967, 0.5822, 0.4975, 0.5585, 0.5714, 0.5588, 0.5721, 0.5823, 0.538, 0.5828, 0.538, 0.5593, 0.6239, 0.5561, 0.6255, 0.5796, 0.5721, 0.5823, 0.5714, 0.5588, 0.6825, 0.5507, 0.6851, 0.574, 0.6255, 0.5796, 0.6239, 0.5561, 0.7819, 0.538, 0.7849, 0.5611, 0.6851, 0.574, 0.6825, 0.5507, 0.2159, 0.5435, 0.2169, 0.5656, 0.185, 0.5721, 0.1826, 0.5467, 0.2505, 0.5402, 0.2529, 0.5656, 0.2169, 0.5656, 0.2159, 0.5435, 0.2824, 0.538, 0.2824, 0.5615, 0.2529, 0.5656, 0.2505, 0.5402, 0.1826, 0.5467, 0.185, 0.5721, 0.1785, 0.5727, 0.176, 0.5474, 0.2172, 0.6607, 0.2613, 0.6738, 0.2513, 0.7089, 0.2172, 0.6607, 0.1922, 0.6783, 0.16, 0.6357, 0.1846, 0.6172, 0.2141, 0.6564, 0.1794, 0.6839, 0.1785, 0.5727, 0.1821, 0.6069, 0.181, 0.6122])
me_cube_001.materials.append(mat_metal)
me_cube_001.materials.append(mat_plastic)
me_cube_001.use_remesh_preserve_volume = False
me_cube_001.use_remesh_preserve_attributes = False
me_cube_001.use_mirror_vertex_groups = False
me_cube_001.update()

# ---- objects
ob_cube = bpy.data.objects.new('Cube', me_cube_001)

# ---- transforms, parenting, visibility, modifiers, constraints
ob_cube.location = (-0.3137, 0.3997, 0.0)
ob_cube.rotation_euler = (0.0, 0.0, -0.5531)
ob_cube.lineart.crease_threshold = 0.0
_vg = ob_cube.vertex_groups.new(name='Metal')
_vg = ob_cube.vertex_groups.new(name='Plastic')
_m = ob_cube.modifiers.new('Auto Smooth', 'NODES')
_m.node_group = ng_auto_smooth
_gi = [s.identifier for s in ng_auto_smooth.interface.items_tree if s.item_type == 'SOCKET' and s.in_out == 'INPUT']
_m[_gi[1]] = 0.6109  # Angle

# ---- collection membership
col_collection_1.objects.link(ob_cube)

# ---- scene / render settings (as saved in the file)
scene.frame_start = 1; scene.frame_end = 250; scene.frame_set(1)
scene.render.engine = 'CYCLES'
scene.render.resolution_percentage = 50
scene.render.dither_intensity = 0.0
scene.cycles.samples = 128
scene.cycles.sampling_pattern = 'TABULATED_SOBOL'
scene.cycles.use_adaptive_sampling = False
scene.cycles.use_light_tree = False
scene.cycles.blur_glossy = 0.0
scene.cycles.max_bounces = 4
scene.cycles.diffuse_bounces = 2
scene.cycles.glossy_bounces = 2
scene.cycles.transmission_bounces = 4
scene.cycles.sample_clamp_indirect = 0.0
scene.view_settings.view_transform = 'Standard'
bpy.context.view_layer.update()

# ---- added for rendering (the .blend has no active camera and no usable light): camera, sun
cam_auto = bpy.data.cameras.new('AutoCamera')
cam_auto.lens = 50.0
cam_auto.sensor_width = 36.0
cam_auto.clip_end = 1000.0
ob_auto_camera = bpy.data.objects.new('AutoCamera', cam_auto)
scene.collection.objects.link(ob_auto_camera)
ob_auto_camera.location = (15.6198, -19.794, 13.0874)
ob_auto_camera.rotation_euler = (1.09748, -7.21219e-08, 0.694738)
scene.camera = ob_auto_camera
light_auto_sun = bpy.data.lights.new('AutoSun', 'SUN')
light_auto_sun.energy = 3.0
light_auto_sun.angle = 0.0523599
ob_auto_sun = bpy.data.objects.new('AutoSun', light_auto_sun)
scene.collection.objects.link(ob_auto_sun)
ob_auto_sun.rotation_euler = (0.872665, 0.174533, 0.523599)
bpy.context.view_layer.update()
